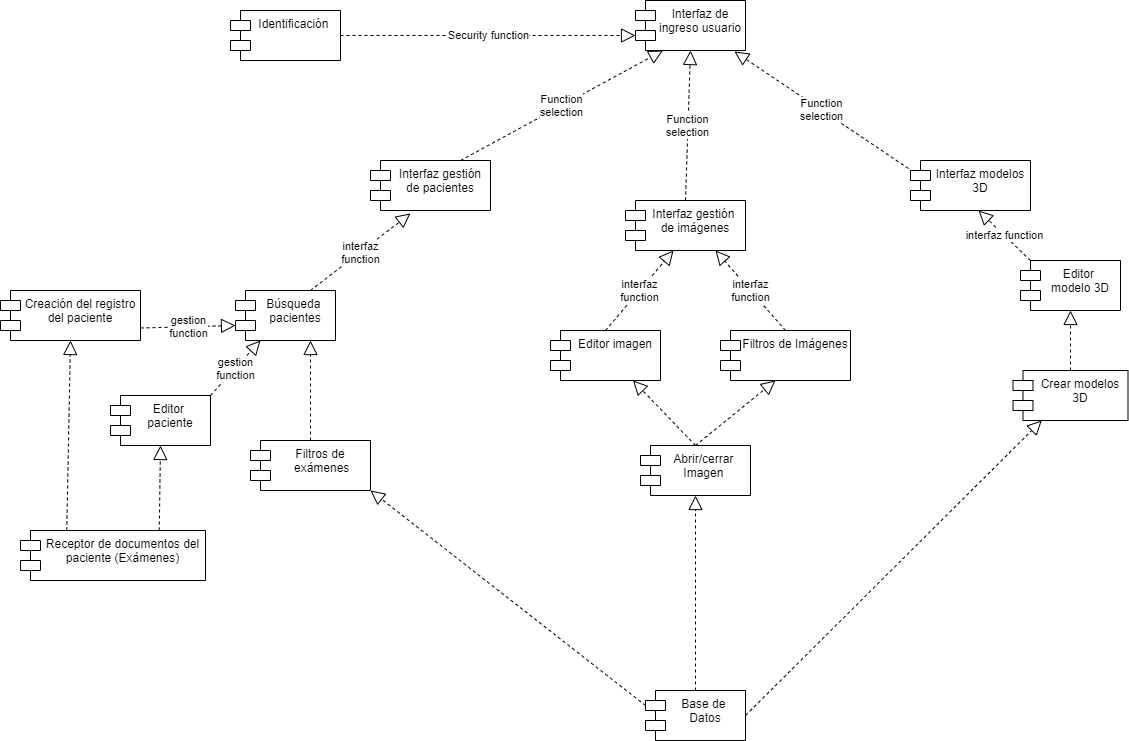

The diagram above was exported from draw.io. Its source (the exported page's mxGraphModel, read from the mxfile embedded in the PNG):
<mxGraphModel dx="1422" dy="762" grid="1" gridSize="10" guides="1" tooltips="1" connect="1" arrows="1" fold="1" page="1" pageScale="1" pageWidth="1600" pageHeight="900" math="0" shadow="0">
  <root>
    <mxCell id="WnNCG5shGm966bZ1ac9m-0" />
    <mxCell id="WnNCG5shGm966bZ1ac9m-1" parent="WnNCG5shGm966bZ1ac9m-0" />
    <mxCell id="WnNCG5shGm966bZ1ac9m-4" value="Interfaz gestión&#10;de pacientes&#10;" style="shape=module;align=left;spacingLeft=20;align=center;verticalAlign=top;strokeColor=#000000;" parent="WnNCG5shGm966bZ1ac9m-1" vertex="1">
      <mxGeometry x="380" y="190" width="120" height="50" as="geometry" />
    </mxCell>
    <mxCell id="WnNCG5shGm966bZ1ac9m-26" value="Base de &#10;Datos" style="shape=module;align=left;spacingLeft=20;align=center;verticalAlign=top;strokeColor=#000000;" parent="WnNCG5shGm966bZ1ac9m-1" vertex="1">
      <mxGeometry x="655" y="720" width="100" height="50" as="geometry" />
    </mxCell>
    <mxCell id="t44c0hduxD_pGMpx4vGv-4" value="Búsqueda &#10;pacientes&#10;" style="shape=module;align=left;spacingLeft=20;align=center;verticalAlign=top;" parent="WnNCG5shGm966bZ1ac9m-1" vertex="1">
      <mxGeometry x="245" y="320" width="100" height="50" as="geometry" />
    </mxCell>
    <mxCell id="t44c0hduxD_pGMpx4vGv-5" value="Creación del registro&#10;del paciente" style="shape=module;align=left;spacingLeft=20;align=center;verticalAlign=top;strokeColor=#000000;" parent="WnNCG5shGm966bZ1ac9m-1" vertex="1">
      <mxGeometry x="10" y="320" width="140" height="50" as="geometry" />
    </mxCell>
    <mxCell id="t44c0hduxD_pGMpx4vGv-6" value="Editor &#10;paciente" style="shape=module;align=left;spacingLeft=20;align=center;verticalAlign=top;strokeColor=#000000;" parent="WnNCG5shGm966bZ1ac9m-1" vertex="1">
      <mxGeometry x="120" y="425" width="100" height="50" as="geometry" />
    </mxCell>
    <mxCell id="t44c0hduxD_pGMpx4vGv-7" value="Receptor de documentos del&#10;paciente (Exámenes)" style="shape=module;align=left;spacingLeft=20;align=center;verticalAlign=top;strokeColor=#000000;" parent="WnNCG5shGm966bZ1ac9m-1" vertex="1">
      <mxGeometry x="30" y="560" width="185" height="50" as="geometry" />
    </mxCell>
    <mxCell id="t44c0hduxD_pGMpx4vGv-9" value="Filtros de&#10; exámenes" style="shape=module;align=left;spacingLeft=20;align=center;verticalAlign=top;strokeColor=#000000;" parent="WnNCG5shGm966bZ1ac9m-1" vertex="1">
      <mxGeometry x="260" y="470" width="120" height="50" as="geometry" />
    </mxCell>
    <mxCell id="t44c0hduxD_pGMpx4vGv-10" value="Interfaz gestión &#10;de imágenes" style="shape=module;align=left;spacingLeft=20;align=center;verticalAlign=top;" parent="WnNCG5shGm966bZ1ac9m-1" vertex="1">
      <mxGeometry x="635" y="230" width="120" height="50" as="geometry" />
    </mxCell>
    <mxCell id="t44c0hduxD_pGMpx4vGv-13" value="Editor imagen" style="shape=module;align=left;spacingLeft=20;align=center;verticalAlign=top;strokeColor=#000000;" parent="WnNCG5shGm966bZ1ac9m-1" vertex="1">
      <mxGeometry x="560" y="360" width="110" height="50" as="geometry" />
    </mxCell>
    <mxCell id="t44c0hduxD_pGMpx4vGv-14" value="Abrir/cerrar &#10;Imagen " style="shape=module;align=left;spacingLeft=20;align=center;verticalAlign=top;strokeColor=#000000;" parent="WnNCG5shGm966bZ1ac9m-1" vertex="1">
      <mxGeometry x="650" y="475" width="110" height="50" as="geometry" />
    </mxCell>
    <mxCell id="t44c0hduxD_pGMpx4vGv-15" value="Filtros de Imágenes" style="shape=module;align=left;spacingLeft=20;align=center;verticalAlign=top;strokeColor=#000000;" parent="WnNCG5shGm966bZ1ac9m-1" vertex="1">
      <mxGeometry x="730" y="360" width="130" height="50" as="geometry" />
    </mxCell>
    <mxCell id="t44c0hduxD_pGMpx4vGv-16" value="Interfaz modelos&#10;3D" style="shape=module;align=left;spacingLeft=20;align=center;verticalAlign=top;" parent="WnNCG5shGm966bZ1ac9m-1" vertex="1">
      <mxGeometry x="920" y="190" width="120" height="50" as="geometry" />
    </mxCell>
    <mxCell id="t44c0hduxD_pGMpx4vGv-19" value="Crear modelos&#10;3D" style="shape=module;align=left;spacingLeft=20;align=center;verticalAlign=top;strokeColor=#000000;" parent="WnNCG5shGm966bZ1ac9m-1" vertex="1">
      <mxGeometry x="1022.5" y="400" width="115" height="50" as="geometry" />
    </mxCell>
    <mxCell id="t44c0hduxD_pGMpx4vGv-20" value="Editor &#10;modelo 3D" style="shape=module;align=left;spacingLeft=20;align=center;verticalAlign=top;" parent="WnNCG5shGm966bZ1ac9m-1" vertex="1">
      <mxGeometry x="1030" y="290" width="100" height="50" as="geometry" />
    </mxCell>
    <mxCell id="t44c0hduxD_pGMpx4vGv-21" value="Interfaz de&#10;ingreso usuario" style="shape=module;align=left;spacingLeft=20;align=center;verticalAlign=top;" parent="WnNCG5shGm966bZ1ac9m-1" vertex="1">
      <mxGeometry x="645" y="30" width="110" height="50" as="geometry" />
    </mxCell>
    <mxCell id="t44c0hduxD_pGMpx4vGv-24" value="Identificación " style="shape=module;align=left;spacingLeft=20;align=center;verticalAlign=top;" parent="WnNCG5shGm966bZ1ac9m-1" vertex="1">
      <mxGeometry x="240" y="40" width="110" height="50" as="geometry" />
    </mxCell>
    <mxCell id="6_l1OPQR8eoWxGxP-jdJ-0" value="Security function" style="endArrow=block;dashed=1;endFill=0;endSize=12;html=1;entryX=0;entryY=0;entryDx=0;entryDy=35;entryPerimeter=0;exitX=1;exitY=0.5;exitDx=0;exitDy=0;" edge="1" parent="WnNCG5shGm966bZ1ac9m-1" source="t44c0hduxD_pGMpx4vGv-24" target="t44c0hduxD_pGMpx4vGv-21">
      <mxGeometry width="160" relative="1" as="geometry">
        <mxPoint x="450" y="114.5" as="sourcePoint" />
        <mxPoint x="610" y="114.5" as="targetPoint" />
      </mxGeometry>
    </mxCell>
    <mxCell id="6_l1OPQR8eoWxGxP-jdJ-1" value="Function&lt;br&gt;selection" style="endArrow=block;dashed=1;endFill=0;endSize=12;html=1;exitX=0.75;exitY=0;exitDx=0;exitDy=0;entryX=0.25;entryY=1;entryDx=0;entryDy=0;" edge="1" parent="WnNCG5shGm966bZ1ac9m-1" source="WnNCG5shGm966bZ1ac9m-4" target="t44c0hduxD_pGMpx4vGv-21">
      <mxGeometry width="160" relative="1" as="geometry">
        <mxPoint x="640" y="390" as="sourcePoint" />
        <mxPoint x="800" y="390" as="targetPoint" />
      </mxGeometry>
    </mxCell>
    <mxCell id="6_l1OPQR8eoWxGxP-jdJ-3" value="Function&lt;br&gt;selection" style="endArrow=block;dashed=1;endFill=0;endSize=12;html=1;exitX=0.5;exitY=0;exitDx=0;exitDy=0;entryX=0.5;entryY=1;entryDx=0;entryDy=0;" edge="1" parent="WnNCG5shGm966bZ1ac9m-1" source="t44c0hduxD_pGMpx4vGv-10" target="t44c0hduxD_pGMpx4vGv-21">
      <mxGeometry width="160" relative="1" as="geometry">
        <mxPoint x="480" y="200" as="sourcePoint" />
        <mxPoint x="682.5" y="90" as="targetPoint" />
      </mxGeometry>
    </mxCell>
    <mxCell id="6_l1OPQR8eoWxGxP-jdJ-4" value="Function&lt;br&gt;selection" style="endArrow=block;dashed=1;endFill=0;endSize=12;html=1;exitX=-0.017;exitY=0.16;exitDx=0;exitDy=0;entryX=0.9;entryY=1.02;entryDx=0;entryDy=0;entryPerimeter=0;exitPerimeter=0;" edge="1" parent="WnNCG5shGm966bZ1ac9m-1" source="t44c0hduxD_pGMpx4vGv-16" target="t44c0hduxD_pGMpx4vGv-21">
      <mxGeometry width="160" relative="1" as="geometry">
        <mxPoint x="705" y="240" as="sourcePoint" />
        <mxPoint x="710" y="90" as="targetPoint" />
      </mxGeometry>
    </mxCell>
    <mxCell id="6_l1OPQR8eoWxGxP-jdJ-7" value="interfaz&lt;br&gt;function" style="endArrow=block;dashed=1;endFill=0;endSize=12;html=1;entryX=0.4;entryY=1;entryDx=0;entryDy=0;entryPerimeter=0;exitX=0.5;exitY=0;exitDx=0;exitDy=0;" edge="1" parent="WnNCG5shGm966bZ1ac9m-1" source="t44c0hduxD_pGMpx4vGv-13" target="t44c0hduxD_pGMpx4vGv-10">
      <mxGeometry width="160" relative="1" as="geometry">
        <mxPoint x="640" y="390" as="sourcePoint" />
        <mxPoint x="800" y="390" as="targetPoint" />
      </mxGeometry>
    </mxCell>
    <mxCell id="6_l1OPQR8eoWxGxP-jdJ-8" value="interfaz&lt;br&gt;function" style="endArrow=block;dashed=1;endFill=0;endSize=12;html=1;entryX=0.75;entryY=1;entryDx=0;entryDy=0;exitX=0.5;exitY=0;exitDx=0;exitDy=0;" edge="1" parent="WnNCG5shGm966bZ1ac9m-1" source="t44c0hduxD_pGMpx4vGv-15" target="t44c0hduxD_pGMpx4vGv-10">
      <mxGeometry width="160" relative="1" as="geometry">
        <mxPoint x="640" y="390" as="sourcePoint" />
        <mxPoint x="800" y="390" as="targetPoint" />
      </mxGeometry>
    </mxCell>
    <mxCell id="6_l1OPQR8eoWxGxP-jdJ-9" value="" style="endArrow=block;dashed=1;endFill=0;endSize=12;html=1;exitX=0.5;exitY=0;exitDx=0;exitDy=0;entryX=0.75;entryY=1;entryDx=0;entryDy=0;" edge="1" parent="WnNCG5shGm966bZ1ac9m-1" source="t44c0hduxD_pGMpx4vGv-14" target="t44c0hduxD_pGMpx4vGv-13">
      <mxGeometry width="160" relative="1" as="geometry">
        <mxPoint x="640" y="390" as="sourcePoint" />
        <mxPoint x="800" y="390" as="targetPoint" />
      </mxGeometry>
    </mxCell>
    <mxCell id="6_l1OPQR8eoWxGxP-jdJ-10" value="" style="endArrow=block;dashed=1;endFill=0;endSize=12;html=1;exitX=0.5;exitY=0;exitDx=0;exitDy=0;entryX=0.423;entryY=1;entryDx=0;entryDy=0;entryPerimeter=0;" edge="1" parent="WnNCG5shGm966bZ1ac9m-1" source="t44c0hduxD_pGMpx4vGv-14" target="t44c0hduxD_pGMpx4vGv-15">
      <mxGeometry width="160" relative="1" as="geometry">
        <mxPoint x="640" y="390" as="sourcePoint" />
        <mxPoint x="800" y="390" as="targetPoint" />
      </mxGeometry>
    </mxCell>
    <mxCell id="6_l1OPQR8eoWxGxP-jdJ-11" value="" style="endArrow=block;dashed=1;endFill=0;endSize=12;html=1;entryX=0.5;entryY=1;entryDx=0;entryDy=0;exitX=0.5;exitY=0;exitDx=0;exitDy=0;" edge="1" parent="WnNCG5shGm966bZ1ac9m-1" source="WnNCG5shGm966bZ1ac9m-26" target="t44c0hduxD_pGMpx4vGv-14">
      <mxGeometry width="160" relative="1" as="geometry">
        <mxPoint x="640" y="390" as="sourcePoint" />
        <mxPoint x="800" y="390" as="targetPoint" />
      </mxGeometry>
    </mxCell>
    <mxCell id="6_l1OPQR8eoWxGxP-jdJ-12" value="interfaz function" style="endArrow=block;dashed=1;endFill=0;endSize=12;html=1;entryX=0.567;entryY=1;entryDx=0;entryDy=0;exitX=0;exitY=0;exitDx=10;exitDy=0;entryPerimeter=0;exitPerimeter=0;" edge="1" parent="WnNCG5shGm966bZ1ac9m-1" source="t44c0hduxD_pGMpx4vGv-20" target="t44c0hduxD_pGMpx4vGv-16">
      <mxGeometry width="160" relative="1" as="geometry">
        <mxPoint x="715" y="730" as="sourcePoint" />
        <mxPoint x="715" y="535" as="targetPoint" />
      </mxGeometry>
    </mxCell>
    <mxCell id="6_l1OPQR8eoWxGxP-jdJ-13" value="" style="endArrow=block;dashed=1;endFill=0;endSize=12;html=1;entryX=0.5;entryY=1;entryDx=0;entryDy=0;exitX=0.5;exitY=0;exitDx=0;exitDy=0;" edge="1" parent="WnNCG5shGm966bZ1ac9m-1" source="t44c0hduxD_pGMpx4vGv-19" target="t44c0hduxD_pGMpx4vGv-20">
      <mxGeometry width="160" relative="1" as="geometry">
        <mxPoint x="1050" y="300" as="sourcePoint" />
        <mxPoint x="998.04" y="250" as="targetPoint" />
      </mxGeometry>
    </mxCell>
    <mxCell id="6_l1OPQR8eoWxGxP-jdJ-14" value="" style="endArrow=block;dashed=1;endFill=0;endSize=12;html=1;entryX=0.25;entryY=1;entryDx=0;entryDy=0;exitX=1;exitY=0.5;exitDx=0;exitDy=0;" edge="1" parent="WnNCG5shGm966bZ1ac9m-1" source="WnNCG5shGm966bZ1ac9m-26" target="t44c0hduxD_pGMpx4vGv-19">
      <mxGeometry width="160" relative="1" as="geometry">
        <mxPoint x="640" y="390" as="sourcePoint" />
        <mxPoint x="800" y="390" as="targetPoint" />
      </mxGeometry>
    </mxCell>
    <mxCell id="6_l1OPQR8eoWxGxP-jdJ-15" value="interfaz&lt;br&gt;function" style="endArrow=block;dashed=1;endFill=0;endSize=12;html=1;entryX=0.333;entryY=1.06;entryDx=0;entryDy=0;entryPerimeter=0;exitX=0.75;exitY=0;exitDx=0;exitDy=0;" edge="1" parent="WnNCG5shGm966bZ1ac9m-1" source="t44c0hduxD_pGMpx4vGv-4" target="WnNCG5shGm966bZ1ac9m-4">
      <mxGeometry width="160" relative="1" as="geometry">
        <mxPoint x="640" y="390" as="sourcePoint" />
        <mxPoint x="800" y="390" as="targetPoint" />
      </mxGeometry>
    </mxCell>
    <mxCell id="6_l1OPQR8eoWxGxP-jdJ-16" value="gestion&lt;br&gt;function" style="endArrow=block;dashed=1;endFill=0;endSize=12;html=1;entryX=0;entryY=0;entryDx=0;entryDy=35;entryPerimeter=0;exitX=1;exitY=0.75;exitDx=0;exitDy=0;" edge="1" parent="WnNCG5shGm966bZ1ac9m-1" source="t44c0hduxD_pGMpx4vGv-5" target="t44c0hduxD_pGMpx4vGv-4">
      <mxGeometry width="160" relative="1" as="geometry">
        <mxPoint x="330" y="330" as="sourcePoint" />
        <mxPoint x="429.96000000000004" y="253" as="targetPoint" />
      </mxGeometry>
    </mxCell>
    <mxCell id="6_l1OPQR8eoWxGxP-jdJ-18" value="" style="endArrow=block;dashed=1;endFill=0;endSize=12;html=1;entryX=0.75;entryY=1;entryDx=0;entryDy=0;" edge="1" parent="WnNCG5shGm966bZ1ac9m-1" source="t44c0hduxD_pGMpx4vGv-9" target="t44c0hduxD_pGMpx4vGv-4">
      <mxGeometry width="160" relative="1" as="geometry">
        <mxPoint x="275" y="450" as="sourcePoint" />
        <mxPoint x="305" y="380" as="targetPoint" />
      </mxGeometry>
    </mxCell>
    <mxCell id="6_l1OPQR8eoWxGxP-jdJ-19" value="" style="endArrow=block;dashed=1;endFill=0;endSize=12;html=1;exitX=0.75;exitY=0;exitDx=0;exitDy=0;entryX=0.5;entryY=1;entryDx=0;entryDy=0;" edge="1" parent="WnNCG5shGm966bZ1ac9m-1" source="t44c0hduxD_pGMpx4vGv-7" target="t44c0hduxD_pGMpx4vGv-6">
      <mxGeometry width="160" relative="1" as="geometry">
        <mxPoint x="640" y="390" as="sourcePoint" />
        <mxPoint x="800" y="390" as="targetPoint" />
      </mxGeometry>
    </mxCell>
    <mxCell id="6_l1OPQR8eoWxGxP-jdJ-20" value="" style="endArrow=block;dashed=1;endFill=0;endSize=12;html=1;exitX=0.25;exitY=0;exitDx=0;exitDy=0;entryX=0.5;entryY=1;entryDx=0;entryDy=0;" edge="1" parent="WnNCG5shGm966bZ1ac9m-1" source="t44c0hduxD_pGMpx4vGv-7" target="t44c0hduxD_pGMpx4vGv-5">
      <mxGeometry width="160" relative="1" as="geometry">
        <mxPoint x="640" y="390" as="sourcePoint" />
        <mxPoint x="800" y="390" as="targetPoint" />
      </mxGeometry>
    </mxCell>
    <mxCell id="6_l1OPQR8eoWxGxP-jdJ-21" value="" style="endArrow=block;dashed=1;endFill=0;endSize=12;html=1;exitX=0;exitY=0;exitDx=0;exitDy=15;exitPerimeter=0;entryX=1;entryY=1;entryDx=0;entryDy=0;" edge="1" parent="WnNCG5shGm966bZ1ac9m-1" source="WnNCG5shGm966bZ1ac9m-26" target="t44c0hduxD_pGMpx4vGv-9">
      <mxGeometry width="160" relative="1" as="geometry">
        <mxPoint x="640" y="390" as="sourcePoint" />
        <mxPoint x="800" y="390" as="targetPoint" />
      </mxGeometry>
    </mxCell>
    <mxCell id="6_l1OPQR8eoWxGxP-jdJ-23" value="gestion&lt;br&gt;function" style="endArrow=block;dashed=1;endFill=0;endSize=12;html=1;entryX=0.25;entryY=1;entryDx=0;entryDy=0;exitX=1;exitY=0;exitDx=0;exitDy=0;" edge="1" parent="WnNCG5shGm966bZ1ac9m-1" source="t44c0hduxD_pGMpx4vGv-6" target="t44c0hduxD_pGMpx4vGv-4">
      <mxGeometry width="160" relative="1" as="geometry">
        <mxPoint x="160" y="367.5" as="sourcePoint" />
        <mxPoint x="255" y="365" as="targetPoint" />
      </mxGeometry>
    </mxCell>
  </root>
</mxGraphModel>